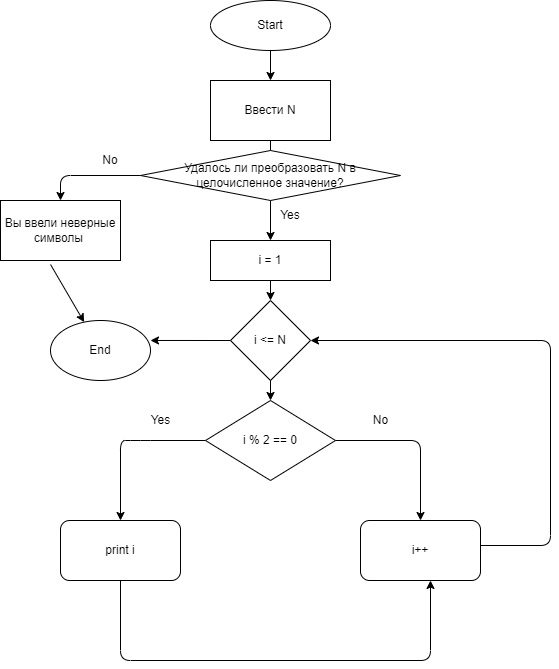

The diagram above was exported from draw.io. Its source (the exported page's mxGraphModel, read from the mxfile embedded in the PNG):
<mxGraphModel dx="530" dy="602" grid="1" gridSize="10" guides="1" tooltips="1" connect="1" arrows="1" fold="1" page="1" pageScale="1" pageWidth="850" pageHeight="1100" math="0" shadow="0">
  <root>
    <mxCell id="0" />
    <mxCell id="1" parent="0" />
    <mxCell id="2" value="Start" style="ellipse;whiteSpace=wrap;html=1;" vertex="1" parent="1">
      <mxGeometry x="250" width="120" height="50" as="geometry" />
    </mxCell>
    <mxCell id="3" value="" style="endArrow=classic;html=1;exitX=0.5;exitY=1;exitDx=0;exitDy=0;" edge="1" parent="1" source="2" target="4">
      <mxGeometry width="50" height="50" relative="1" as="geometry">
        <mxPoint x="250" y="340" as="sourcePoint" />
        <mxPoint x="310" y="130" as="targetPoint" />
      </mxGeometry>
    </mxCell>
    <mxCell id="4" value="Ввести N" style="rounded=0;whiteSpace=wrap;html=1;" vertex="1" parent="1">
      <mxGeometry x="250" y="80" width="120" height="60" as="geometry" />
    </mxCell>
    <mxCell id="5" value="" style="endArrow=classic;html=1;exitX=0.5;exitY=1;exitDx=0;exitDy=0;" edge="1" parent="1" source="4" target="6">
      <mxGeometry width="50" height="50" relative="1" as="geometry">
        <mxPoint x="250" y="340" as="sourcePoint" />
        <mxPoint x="310" y="210" as="targetPoint" />
      </mxGeometry>
    </mxCell>
    <mxCell id="6" value="i = 1" style="rounded=0;whiteSpace=wrap;html=1;" vertex="1" parent="1">
      <mxGeometry x="250" y="240" width="120" height="40" as="geometry" />
    </mxCell>
    <mxCell id="7" value="" style="endArrow=classic;html=1;exitX=0.5;exitY=1;exitDx=0;exitDy=0;" edge="1" parent="1" source="6" target="8">
      <mxGeometry width="50" height="50" relative="1" as="geometry">
        <mxPoint x="250" y="340" as="sourcePoint" />
        <mxPoint x="310" y="320" as="targetPoint" />
      </mxGeometry>
    </mxCell>
    <mxCell id="8" value="i &amp;lt;= N" style="rhombus;whiteSpace=wrap;html=1;" vertex="1" parent="1">
      <mxGeometry x="270" y="300" width="80" height="80" as="geometry" />
    </mxCell>
    <mxCell id="9" value="i % 2 == 0" style="rhombus;whiteSpace=wrap;html=1;" vertex="1" parent="1">
      <mxGeometry x="245" y="400" width="130" height="80" as="geometry" />
    </mxCell>
    <mxCell id="10" value="" style="endArrow=classic;html=1;exitX=0.5;exitY=1;exitDx=0;exitDy=0;entryX=0.5;entryY=0;entryDx=0;entryDy=0;" edge="1" parent="1" source="8" target="9">
      <mxGeometry width="50" height="50" relative="1" as="geometry">
        <mxPoint x="320" y="340" as="sourcePoint" />
        <mxPoint x="370" y="290" as="targetPoint" />
      </mxGeometry>
    </mxCell>
    <mxCell id="11" value="" style="endArrow=classic;html=1;" edge="1" parent="1">
      <mxGeometry width="50" height="50" relative="1" as="geometry">
        <mxPoint x="375" y="440" as="sourcePoint" />
        <mxPoint x="460" y="520" as="targetPoint" />
        <Array as="points">
          <mxPoint x="460" y="440" />
        </Array>
      </mxGeometry>
    </mxCell>
    <mxCell id="12" value="" style="endArrow=classic;html=1;exitX=0;exitY=0.5;exitDx=0;exitDy=0;" edge="1" parent="1" source="9" target="14">
      <mxGeometry width="50" height="50" relative="1" as="geometry">
        <mxPoint x="320" y="340" as="sourcePoint" />
        <mxPoint x="150" y="550" as="targetPoint" />
        <Array as="points">
          <mxPoint x="180" y="440" />
          <mxPoint x="160" y="440" />
        </Array>
      </mxGeometry>
    </mxCell>
    <mxCell id="14" value="print i" style="rounded=1;whiteSpace=wrap;html=1;" vertex="1" parent="1">
      <mxGeometry x="100" y="520" width="120" height="60" as="geometry" />
    </mxCell>
    <mxCell id="16" value="Yes" style="text;html=1;align=center;verticalAlign=middle;resizable=0;points=[];autosize=1;strokeColor=none;fillColor=none;" vertex="1" parent="1">
      <mxGeometry x="180" y="410" width="40" height="20" as="geometry" />
    </mxCell>
    <mxCell id="17" value="No" style="text;html=1;align=center;verticalAlign=middle;resizable=0;points=[];autosize=1;strokeColor=none;fillColor=none;" vertex="1" parent="1">
      <mxGeometry x="405" y="410" width="30" height="20" as="geometry" />
    </mxCell>
    <mxCell id="18" value="" style="endArrow=classic;html=1;exitX=1;exitY=0.5;exitDx=0;exitDy=0;" edge="1" parent="1" target="8">
      <mxGeometry width="50" height="50" relative="1" as="geometry">
        <mxPoint x="520" y="545" as="sourcePoint" />
        <mxPoint x="520" y="250" as="targetPoint" />
        <Array as="points">
          <mxPoint x="590" y="545" />
          <mxPoint x="590" y="340" />
        </Array>
      </mxGeometry>
    </mxCell>
    <mxCell id="20" value="" style="endArrow=classic;html=1;exitX=0.5;exitY=1;exitDx=0;exitDy=0;" edge="1" parent="1" source="14">
      <mxGeometry width="50" height="50" relative="1" as="geometry">
        <mxPoint x="320" y="540" as="sourcePoint" />
        <mxPoint x="470" y="580" as="targetPoint" />
        <Array as="points">
          <mxPoint x="160" y="660" />
          <mxPoint x="470" y="660" />
        </Array>
      </mxGeometry>
    </mxCell>
    <mxCell id="21" value="" style="endArrow=classic;html=1;exitX=0;exitY=0.5;exitDx=0;exitDy=0;entryX=1;entryY=0.333;entryDx=0;entryDy=0;entryPerimeter=0;" edge="1" parent="1" source="8" target="24">
      <mxGeometry width="50" height="50" relative="1" as="geometry">
        <mxPoint x="320" y="440" as="sourcePoint" />
        <mxPoint x="190" y="320" as="targetPoint" />
      </mxGeometry>
    </mxCell>
    <mxCell id="22" value="i++" style="rounded=1;whiteSpace=wrap;html=1;" vertex="1" parent="1">
      <mxGeometry x="400" y="520" width="120" height="60" as="geometry" />
    </mxCell>
    <mxCell id="24" value="End" style="ellipse;whiteSpace=wrap;html=1;" vertex="1" parent="1">
      <mxGeometry x="90" y="320" width="100" height="60" as="geometry" />
    </mxCell>
    <mxCell id="25" value="Удалось ли преобразовать N в целочисленное значение?" style="rhombus;whiteSpace=wrap;html=1;" vertex="1" parent="1">
      <mxGeometry x="180" y="150" width="260" height="50" as="geometry" />
    </mxCell>
    <mxCell id="27" value="Yes" style="text;html=1;strokeColor=none;fillColor=none;align=center;verticalAlign=middle;whiteSpace=wrap;rounded=0;" vertex="1" parent="1">
      <mxGeometry x="310" y="200" width="40" height="30" as="geometry" />
    </mxCell>
    <mxCell id="28" value="" style="endArrow=classic;html=1;exitX=0;exitY=0.5;exitDx=0;exitDy=0;" edge="1" parent="1" source="25" target="29">
      <mxGeometry width="50" height="50" relative="1" as="geometry">
        <mxPoint x="320" y="210" as="sourcePoint" />
        <mxPoint x="100" y="220" as="targetPoint" />
        <Array as="points">
          <mxPoint x="100" y="175" />
        </Array>
      </mxGeometry>
    </mxCell>
    <mxCell id="29" value="Вы ввели неверные символы&amp;nbsp;" style="rounded=0;whiteSpace=wrap;html=1;" vertex="1" parent="1">
      <mxGeometry x="40" y="200" width="120" height="60" as="geometry" />
    </mxCell>
    <mxCell id="30" value="" style="endArrow=classic;html=1;exitX=0.417;exitY=1.067;exitDx=0;exitDy=0;exitPerimeter=0;" edge="1" parent="1" source="29" target="24">
      <mxGeometry width="50" height="50" relative="1" as="geometry">
        <mxPoint x="290" y="210" as="sourcePoint" />
        <mxPoint x="340" y="160" as="targetPoint" />
      </mxGeometry>
    </mxCell>
    <mxCell id="31" value="No" style="text;html=1;strokeColor=none;fillColor=none;align=center;verticalAlign=middle;whiteSpace=wrap;rounded=0;" vertex="1" parent="1">
      <mxGeometry x="120" y="150" width="60" height="20" as="geometry" />
    </mxCell>
  </root>
</mxGraphModel>